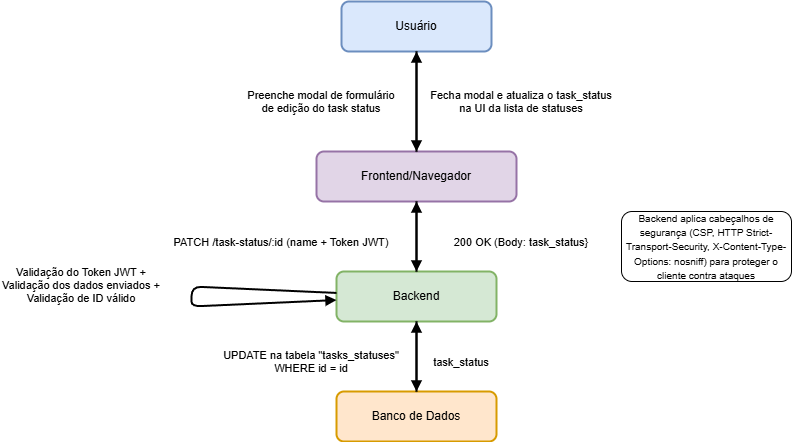

The diagram above was exported from draw.io. Its source (the exported page's mxGraphModel, read from the mxfile embedded in the PNG):
<mxGraphModel dx="1637" dy="825" grid="1" gridSize="10" guides="1" tooltips="1" connect="1" arrows="1" fold="1" page="1" pageScale="1" pageWidth="827" pageHeight="1169" math="0" shadow="0">
  <root>
    <mxCell id="0" />
    <mxCell id="1" parent="0" />
    <mxCell id="8K_EmymfjktEMwSY1nLG-1" value="Usuário" style="rounded=1;whiteSpace=wrap;html=1;strokeWidth=2;fillColor=#dae8fc;strokeColor=#6c8ebf;" parent="1" vertex="1">
      <mxGeometry x="170" y="190" width="150" height="50" as="geometry" />
    </mxCell>
    <mxCell id="8K_EmymfjktEMwSY1nLG-2" value="Frontend/Navegador" style="rounded=1;whiteSpace=wrap;html=1;strokeWidth=2;fillColor=#e1d5e7;strokeColor=#9673a6;" parent="1" vertex="1">
      <mxGeometry x="145" y="340" width="200" height="50" as="geometry" />
    </mxCell>
    <mxCell id="8K_EmymfjktEMwSY1nLG-3" value="Backend" style="rounded=1;whiteSpace=wrap;html=1;strokeWidth=2;fillColor=#d5e8d4;strokeColor=#82b366;" parent="1" vertex="1">
      <mxGeometry x="165" y="460" width="160" height="50" as="geometry" />
    </mxCell>
    <mxCell id="8K_EmymfjktEMwSY1nLG-4" value="Banco de Dados" style="rounded=1;whiteSpace=wrap;html=1;strokeWidth=2;fillColor=#ffe6cc;strokeColor=#d79b00;" parent="1" vertex="1">
      <mxGeometry x="165" y="580" width="160" height="50" as="geometry" />
    </mxCell>
    <mxCell id="8K_EmymfjktEMwSY1nLG-5" value="Preenche modal de formulário&#10;de edição do task status" style="endArrow=block;endFill=1;strokeWidth=2;" parent="1" source="8K_EmymfjktEMwSY1nLG-1" target="8K_EmymfjktEMwSY1nLG-2" edge="1">
      <mxGeometry y="-95" relative="1" as="geometry">
        <mxPoint x="310" y="280" as="targetPoint" />
        <mxPoint as="offset" />
      </mxGeometry>
    </mxCell>
    <mxCell id="8K_EmymfjktEMwSY1nLG-6" value="PATCH /task-status/:id (name + Token JWT)" style="endArrow=block;endFill=1;strokeWidth=2;" parent="1" source="8K_EmymfjktEMwSY1nLG-2" target="8K_EmymfjktEMwSY1nLG-3" edge="1">
      <mxGeometry x="0.1429" y="-135" relative="1" as="geometry">
        <mxPoint x="310" y="330" as="targetPoint" />
        <mxPoint as="offset" />
      </mxGeometry>
    </mxCell>
    <mxCell id="8K_EmymfjktEMwSY1nLG-7" value="Validação do Token JWT +&#10;Validação dos dados enviados +&#10;Validação de ID válido&#10;" style="endArrow=block;endFill=1;strokeWidth=2;" parent="1" source="8K_EmymfjktEMwSY1nLG-3" target="8K_EmymfjktEMwSY1nLG-3" edge="1">
      <mxGeometry x="-0.0322" y="-110" relative="1" as="geometry">
        <mxPoint x="310" y="380" as="targetPoint" />
        <Array as="points">
          <mxPoint x="20" y="490" />
        </Array>
        <mxPoint as="offset" />
      </mxGeometry>
    </mxCell>
    <mxCell id="8K_EmymfjktEMwSY1nLG-8" value="UPDATE na tabela &quot;tasks_statuses&quot;&#10;WHERE id = id" style="endArrow=block;endFill=1;strokeWidth=2;" parent="1" source="8K_EmymfjktEMwSY1nLG-3" target="8K_EmymfjktEMwSY1nLG-4" edge="1">
      <mxGeometry x="0.1429" y="-105" relative="1" as="geometry">
        <mxPoint x="310" y="430" as="targetPoint" />
        <mxPoint as="offset" />
      </mxGeometry>
    </mxCell>
    <mxCell id="8K_EmymfjktEMwSY1nLG-9" value="task_status" style="endArrow=block;endFill=1;strokeWidth=2;" parent="1" source="8K_EmymfjktEMwSY1nLG-4" target="8K_EmymfjktEMwSY1nLG-3" edge="1">
      <mxGeometry x="-0.1429" y="-45" relative="1" as="geometry">
        <mxPoint x="310" y="480" as="targetPoint" />
        <mxPoint as="offset" />
      </mxGeometry>
    </mxCell>
    <mxCell id="8K_EmymfjktEMwSY1nLG-10" value="200 OK (Body: task_status}" style="endArrow=block;endFill=1;strokeWidth=2;" parent="1" source="8K_EmymfjktEMwSY1nLG-3" target="8K_EmymfjktEMwSY1nLG-2" edge="1">
      <mxGeometry x="-0.1429" y="-105" relative="1" as="geometry">
        <mxPoint x="310" y="530" as="targetPoint" />
        <mxPoint as="offset" />
      </mxGeometry>
    </mxCell>
    <mxCell id="8K_EmymfjktEMwSY1nLG-11" value="Fecha modal e atualiza o task_status&#10;na UI da lista de statuses" style="endArrow=block;endFill=1;strokeWidth=2;" parent="1" source="8K_EmymfjktEMwSY1nLG-2" target="8K_EmymfjktEMwSY1nLG-1" edge="1">
      <mxGeometry y="-105" relative="1" as="geometry">
        <mxPoint x="310" y="580" as="targetPoint" />
        <mxPoint as="offset" />
      </mxGeometry>
    </mxCell>
    <mxCell id="3" value="&lt;font style=&quot;font-size: 10px;&quot;&gt;Backend aplica cabeçalhos de segurança (CSP, HTTP Strict-Transport-Security, X-Content-Type-Options: nosniff) para proteger o cliente contra ataques&lt;/font&gt;" style="rounded=1;whiteSpace=wrap;html=1;" parent="1" vertex="1">
      <mxGeometry x="450" y="400" width="170" height="70" as="geometry" />
    </mxCell>
  </root>
</mxGraphModel>